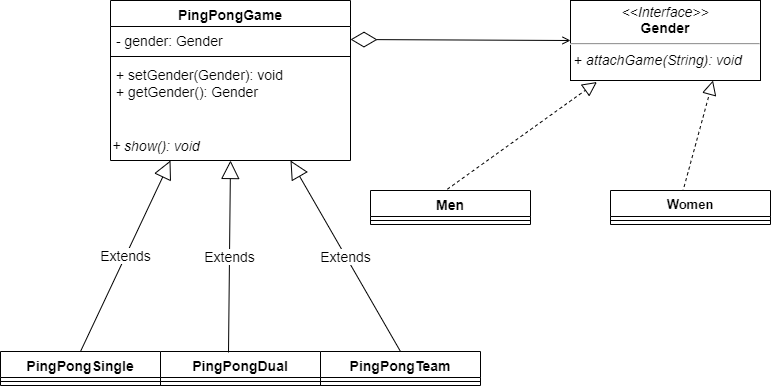

The diagram above was exported from draw.io. Its source (the exported page's mxGraphModel, read from the mxfile embedded in the PNG):
<mxGraphModel dx="1366" dy="727" grid="1" gridSize="10" guides="1" tooltips="1" connect="1" arrows="1" fold="1" page="1" pageScale="1" pageWidth="827" pageHeight="1169" math="0" shadow="0">
  <root>
    <mxCell id="0" />
    <mxCell id="1" parent="0" />
    <mxCell id="pw_r0zZv-q3XBKiVbkZD-5" value="&lt;p style=&quot;margin: 4px 0px 0px; text-align: center; font-size: 14px;&quot;&gt;&lt;i style=&quot;font-size: 14px;&quot;&gt;&amp;lt;&amp;lt;Interface&amp;gt;&amp;gt;&lt;/i&gt;&lt;br style=&quot;font-size: 14px;&quot;&gt;&lt;b style=&quot;font-size: 14px;&quot;&gt;Gender&lt;/b&gt;&lt;/p&gt;&lt;hr style=&quot;font-size: 14px;&quot;&gt;&lt;p style=&quot;margin: 0px 0px 0px 4px; font-size: 14px;&quot;&gt;+ &lt;font style=&quot;font-size: 14px;&quot;&gt;&lt;i style=&quot;font-size: 14px;&quot;&gt;attach&lt;/i&gt;&lt;/font&gt;&lt;i style=&quot;font-size: 14px;&quot;&gt;&lt;font style=&quot;font-size: 14px;&quot;&gt;Game(String): void&lt;/font&gt;&lt;/i&gt;&lt;/p&gt;" style="verticalAlign=top;align=left;overflow=fill;fontSize=14;fontFamily=Helvetica;html=1;" parent="1" vertex="1">
      <mxGeometry x="540" y="200" width="190" height="80" as="geometry" />
    </mxCell>
    <mxCell id="pw_r0zZv-q3XBKiVbkZD-6" value="" style="endArrow=block;dashed=1;endFill=0;endSize=12;html=1;entryX=0.139;entryY=1.019;entryDx=0;entryDy=0;entryPerimeter=0;exitX=0.45;exitY=0.064;exitDx=0;exitDy=0;exitPerimeter=0;" parent="1" source="pw_r0zZv-q3XBKiVbkZD-7" target="pw_r0zZv-q3XBKiVbkZD-5" edge="1">
      <mxGeometry width="160" relative="1" as="geometry">
        <mxPoint x="480" y="400" as="sourcePoint" />
        <mxPoint x="500" y="460" as="targetPoint" />
      </mxGeometry>
    </mxCell>
    <mxCell id="pw_r0zZv-q3XBKiVbkZD-7" value="Men" style="swimlane;fontStyle=1;align=center;verticalAlign=top;childLayout=stackLayout;horizontal=1;startSize=26;horizontalStack=0;resizeParent=1;resizeParentMax=0;resizeLast=0;collapsible=1;marginBottom=0;fontSize=14;" parent="1" vertex="1">
      <mxGeometry x="340" y="390" width="160" height="34" as="geometry" />
    </mxCell>
    <mxCell id="pw_r0zZv-q3XBKiVbkZD-9" value="" style="line;strokeWidth=1;fillColor=none;align=left;verticalAlign=middle;spacingTop=-1;spacingLeft=3;spacingRight=3;rotatable=0;labelPosition=right;points=[];portConstraint=eastwest;" parent="pw_r0zZv-q3XBKiVbkZD-7" vertex="1">
      <mxGeometry y="26" width="160" height="8" as="geometry" />
    </mxCell>
    <mxCell id="pw_r0zZv-q3XBKiVbkZD-11" value="" style="endArrow=block;dashed=1;endFill=0;endSize=12;html=1;entryX=0.75;entryY=1;entryDx=0;entryDy=0;exitX=0.45;exitY=0.064;exitDx=0;exitDy=0;exitPerimeter=0;" parent="1" source="pw_r0zZv-q3XBKiVbkZD-12" target="pw_r0zZv-q3XBKiVbkZD-5" edge="1">
      <mxGeometry width="160" relative="1" as="geometry">
        <mxPoint x="490" y="410" as="sourcePoint" />
        <mxPoint x="516.4100000000001" y="311.52" as="targetPoint" />
      </mxGeometry>
    </mxCell>
    <mxCell id="pw_r0zZv-q3XBKiVbkZD-12" value="Women" style="swimlane;fontStyle=1;align=center;verticalAlign=top;childLayout=stackLayout;horizontal=1;startSize=26;horizontalStack=0;resizeParent=1;resizeParentMax=0;resizeLast=0;collapsible=1;marginBottom=0;fontSize=13;" parent="1" vertex="1">
      <mxGeometry x="580" y="390" width="160" height="34" as="geometry" />
    </mxCell>
    <mxCell id="pw_r0zZv-q3XBKiVbkZD-13" value="" style="line;strokeWidth=1;fillColor=none;align=left;verticalAlign=middle;spacingTop=-1;spacingLeft=3;spacingRight=3;rotatable=0;labelPosition=right;points=[];portConstraint=eastwest;" parent="pw_r0zZv-q3XBKiVbkZD-12" vertex="1">
      <mxGeometry y="26" width="160" height="8" as="geometry" />
    </mxCell>
    <mxCell id="pw_r0zZv-q3XBKiVbkZD-14" value="PingPongGame" style="swimlane;fontStyle=1;align=center;verticalAlign=top;childLayout=stackLayout;horizontal=1;startSize=26;horizontalStack=0;resizeParent=1;resizeParentMax=0;resizeLast=0;collapsible=1;marginBottom=0;fontSize=14;" parent="1" vertex="1">
      <mxGeometry x="80" y="200" width="240" height="160" as="geometry" />
    </mxCell>
    <mxCell id="pw_r0zZv-q3XBKiVbkZD-15" value="- gender: Gender" style="text;strokeColor=none;fillColor=none;align=left;verticalAlign=top;spacingLeft=4;spacingRight=4;overflow=hidden;rotatable=0;points=[[0,0.5],[1,0.5]];portConstraint=eastwest;fontSize=14;" parent="pw_r0zZv-q3XBKiVbkZD-14" vertex="1">
      <mxGeometry y="26" width="240" height="26" as="geometry" />
    </mxCell>
    <mxCell id="pw_r0zZv-q3XBKiVbkZD-16" value="" style="line;strokeWidth=1;fillColor=none;align=left;verticalAlign=middle;spacingTop=-1;spacingLeft=3;spacingRight=3;rotatable=0;labelPosition=right;points=[];portConstraint=eastwest;" parent="pw_r0zZv-q3XBKiVbkZD-14" vertex="1">
      <mxGeometry y="52" width="240" height="8" as="geometry" />
    </mxCell>
    <mxCell id="pw_r0zZv-q3XBKiVbkZD-17" value="+ setGender(Gender): void&#10;+ getGender(): Gender&#10;" style="text;strokeColor=none;fillColor=none;align=left;verticalAlign=top;spacingLeft=4;spacingRight=4;overflow=hidden;rotatable=0;points=[[0,0.5],[1,0.5]];portConstraint=eastwest;fontStyle=0;fontSize=14;horizontal=1;" parent="pw_r0zZv-q3XBKiVbkZD-14" vertex="1">
      <mxGeometry y="60" width="240" height="70" as="geometry" />
    </mxCell>
    <mxCell id="ts7gtTcgLjHGLEFHfzCj-4" value="&lt;i&gt;&lt;font style=&quot;font-size: 14px&quot;&gt;+ show(): void&lt;/font&gt;&lt;/i&gt;" style="text;html=1;strokeColor=none;fillColor=none;align=left;verticalAlign=middle;whiteSpace=wrap;rounded=0;" parent="pw_r0zZv-q3XBKiVbkZD-14" vertex="1">
      <mxGeometry y="130" width="240" height="30" as="geometry" />
    </mxCell>
    <mxCell id="pw_r0zZv-q3XBKiVbkZD-18" value="" style="endArrow=diamondThin;endFill=0;endSize=24;html=1;entryX=1;entryY=0.5;entryDx=0;entryDy=0;exitX=0;exitY=0.5;exitDx=0;exitDy=0;startArrow=open;startFill=0;" parent="1" source="pw_r0zZv-q3XBKiVbkZD-5" target="pw_r0zZv-q3XBKiVbkZD-15" edge="1">
      <mxGeometry width="160" relative="1" as="geometry">
        <mxPoint x="-10" y="620" as="sourcePoint" />
        <mxPoint x="150" y="620" as="targetPoint" />
      </mxGeometry>
    </mxCell>
    <mxCell id="pw_r0zZv-q3XBKiVbkZD-21" value="PingPongSingle" style="swimlane;fontStyle=1;align=center;verticalAlign=top;childLayout=stackLayout;horizontal=1;startSize=26;horizontalStack=0;resizeParent=1;resizeParentMax=0;resizeLast=0;collapsible=1;marginBottom=0;fontSize=14;" parent="1" vertex="1">
      <mxGeometry x="-30" y="551" width="160" height="34" as="geometry" />
    </mxCell>
    <mxCell id="pw_r0zZv-q3XBKiVbkZD-23" value="" style="line;strokeWidth=1;fillColor=none;align=left;verticalAlign=middle;spacingTop=-1;spacingLeft=3;spacingRight=3;rotatable=0;labelPosition=right;points=[];portConstraint=eastwest;" parent="pw_r0zZv-q3XBKiVbkZD-21" vertex="1">
      <mxGeometry y="26" width="160" height="8" as="geometry" />
    </mxCell>
    <mxCell id="pw_r0zZv-q3XBKiVbkZD-25" value="PingPongDual" style="swimlane;fontStyle=1;align=center;verticalAlign=top;childLayout=stackLayout;horizontal=1;startSize=26;horizontalStack=0;resizeParent=1;resizeParentMax=0;resizeLast=0;collapsible=1;marginBottom=0;fontSize=14;" parent="1" vertex="1">
      <mxGeometry x="130" y="551" width="160" height="34" as="geometry" />
    </mxCell>
    <mxCell id="pw_r0zZv-q3XBKiVbkZD-26" value="" style="line;strokeWidth=1;fillColor=none;align=left;verticalAlign=middle;spacingTop=-1;spacingLeft=3;spacingRight=3;rotatable=0;labelPosition=right;points=[];portConstraint=eastwest;" parent="pw_r0zZv-q3XBKiVbkZD-25" vertex="1">
      <mxGeometry y="26" width="160" height="8" as="geometry" />
    </mxCell>
    <mxCell id="pw_r0zZv-q3XBKiVbkZD-27" value="PingPongTeam" style="swimlane;fontStyle=1;align=center;verticalAlign=top;childLayout=stackLayout;horizontal=1;startSize=26;horizontalStack=0;resizeParent=1;resizeParentMax=0;resizeLast=0;collapsible=1;marginBottom=0;fontSize=14;" parent="1" vertex="1">
      <mxGeometry x="290" y="551" width="160" height="34" as="geometry" />
    </mxCell>
    <mxCell id="pw_r0zZv-q3XBKiVbkZD-28" value="" style="line;strokeWidth=1;fillColor=none;align=left;verticalAlign=middle;spacingTop=-1;spacingLeft=3;spacingRight=3;rotatable=0;labelPosition=right;points=[];portConstraint=eastwest;" parent="pw_r0zZv-q3XBKiVbkZD-27" vertex="1">
      <mxGeometry y="26" width="160" height="8" as="geometry" />
    </mxCell>
    <mxCell id="pw_r0zZv-q3XBKiVbkZD-29" value="Extends" style="endArrow=block;endSize=16;endFill=0;html=1;fontSize=14;exitX=0.5;exitY=0;exitDx=0;exitDy=0;entryX=0.25;entryY=1;entryDx=0;entryDy=0;" parent="1" source="pw_r0zZv-q3XBKiVbkZD-21" target="ts7gtTcgLjHGLEFHfzCj-4" edge="1">
      <mxGeometry width="160" relative="1" as="geometry">
        <mxPoint x="80" y="630" as="sourcePoint" />
        <mxPoint x="130" y="360" as="targetPoint" />
      </mxGeometry>
    </mxCell>
    <mxCell id="pw_r0zZv-q3XBKiVbkZD-30" value="Extends" style="endArrow=block;endSize=16;endFill=0;html=1;fontSize=14;exitX=0.425;exitY=0.029;exitDx=0;exitDy=0;entryX=0.5;entryY=1;entryDx=0;entryDy=0;exitPerimeter=0;" parent="1" source="pw_r0zZv-q3XBKiVbkZD-25" target="ts7gtTcgLjHGLEFHfzCj-4" edge="1">
      <mxGeometry width="160" relative="1" as="geometry">
        <mxPoint x="110" y="480" as="sourcePoint" />
        <mxPoint x="148.48000000000002" y="343" as="targetPoint" />
      </mxGeometry>
    </mxCell>
    <mxCell id="pw_r0zZv-q3XBKiVbkZD-31" value="Extends" style="endArrow=block;endSize=16;endFill=0;html=1;fontSize=14;exitX=0.5;exitY=0;exitDx=0;exitDy=0;entryX=0.75;entryY=1;entryDx=0;entryDy=0;" parent="1" source="pw_r0zZv-q3XBKiVbkZD-27" target="ts7gtTcgLjHGLEFHfzCj-4" edge="1">
      <mxGeometry width="160" relative="1" as="geometry">
        <mxPoint x="120" y="490" as="sourcePoint" />
        <mxPoint x="158.48000000000002" y="353" as="targetPoint" />
      </mxGeometry>
    </mxCell>
  </root>
</mxGraphModel>